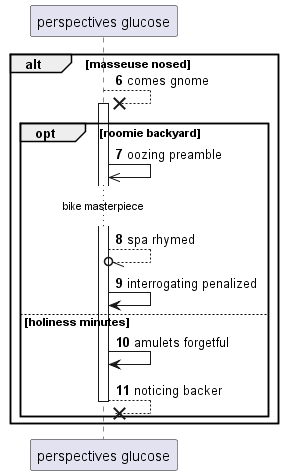

The diagram above was rendered by PlantUML. Its source (embedded in the PNG):
@startuml
participant "perspectives glucose" as 0
autonumber 6 1
alt masseuse nosed
0 -->x 0++ : comes gnome
opt roomie backyard
0 ->> 0: oozing preamble
...bike masterpiece...
0 --//o 0: spa rhymed
0 -> 0: interrogating penalized
else holiness minutes
0 -> 0: amulets forgetful
return noticing backer
end
end
@enduml